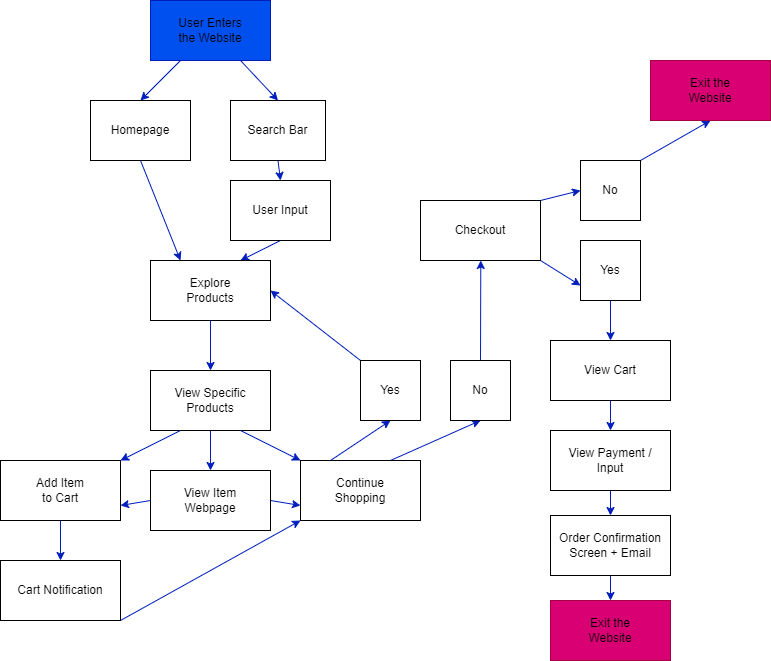

The diagram above was exported from draw.io. Its source (the exported page's mxGraphModel, read from the mxfile embedded in the PNG):
<mxGraphModel dx="1625" dy="1098" grid="1" gridSize="10" guides="1" tooltips="1" connect="1" arrows="1" fold="1" page="1" pageScale="1" pageWidth="850" pageHeight="1100" background="#FFFFFF" math="0" shadow="0">
  <root>
    <mxCell id="0" />
    <mxCell id="1" parent="0" />
    <mxCell id="11" style="edgeStyle=none;html=1;exitX=0.25;exitY=1;exitDx=0;exitDy=0;entryX=0.5;entryY=0;entryDx=0;entryDy=0;fillColor=#0050ef;strokeColor=#001DBC;" edge="1" parent="1" source="4" target="6">
      <mxGeometry relative="1" as="geometry" />
    </mxCell>
    <mxCell id="12" style="edgeStyle=none;html=1;exitX=0.75;exitY=1;exitDx=0;exitDy=0;entryX=0.5;entryY=0;entryDx=0;entryDy=0;fillColor=#0050ef;strokeColor=#001DBC;" edge="1" parent="1" source="4" target="7">
      <mxGeometry relative="1" as="geometry" />
    </mxCell>
    <mxCell id="4" value="" style="whiteSpace=wrap;html=1;fillColor=#0050ef;strokeColor=#001DBC;fontColor=#ffffff;" vertex="1" parent="1">
      <mxGeometry x="200" y="20" width="120" height="60" as="geometry" />
    </mxCell>
    <mxCell id="5" value="User Enters the Website" style="text;align=center;html=1;verticalAlign=middle;whiteSpace=wrap;rounded=0;" vertex="1" parent="1">
      <mxGeometry x="225" y="35" width="70" height="30" as="geometry" />
    </mxCell>
    <mxCell id="14" style="edgeStyle=none;html=1;exitX=0.5;exitY=1;exitDx=0;exitDy=0;entryX=0.25;entryY=0;entryDx=0;entryDy=0;fillColor=#0050ef;strokeColor=#001DBC;" edge="1" parent="1" source="6" target="10">
      <mxGeometry relative="1" as="geometry" />
    </mxCell>
    <mxCell id="6" value="Homepage" style="whiteSpace=wrap;html=1;" vertex="1" parent="1">
      <mxGeometry x="140" y="120" width="100" height="60" as="geometry" />
    </mxCell>
    <mxCell id="13" style="edgeStyle=none;html=1;exitX=0.5;exitY=1;exitDx=0;exitDy=0;entryX=0.5;entryY=0;entryDx=0;entryDy=0;fillColor=#0050ef;strokeColor=#001DBC;" edge="1" parent="1" source="7" target="9">
      <mxGeometry relative="1" as="geometry" />
    </mxCell>
    <mxCell id="7" value="Search Bar" style="whiteSpace=wrap;html=1;" vertex="1" parent="1">
      <mxGeometry x="280" y="120" width="95" height="60" as="geometry" />
    </mxCell>
    <mxCell id="15" style="edgeStyle=none;html=1;exitX=0.5;exitY=1;exitDx=0;exitDy=0;entryX=0.75;entryY=0;entryDx=0;entryDy=0;fillColor=#0050ef;strokeColor=#001DBC;" edge="1" parent="1" source="9" target="10">
      <mxGeometry relative="1" as="geometry" />
    </mxCell>
    <mxCell id="9" value="User Input" style="whiteSpace=wrap;html=1;" vertex="1" parent="1">
      <mxGeometry x="280" y="200" width="100" height="60" as="geometry" />
    </mxCell>
    <mxCell id="10" value="" style="whiteSpace=wrap;html=1;" vertex="1" parent="1">
      <mxGeometry x="200" y="280" width="120" height="60" as="geometry" />
    </mxCell>
    <mxCell id="23" style="edgeStyle=none;html=1;exitX=0.5;exitY=1;exitDx=0;exitDy=0;entryX=0.5;entryY=0;entryDx=0;entryDy=0;fillColor=#0050ef;strokeColor=#001DBC;" edge="1" parent="1" source="16" target="18">
      <mxGeometry relative="1" as="geometry" />
    </mxCell>
    <mxCell id="16" value="View Specific Products" style="whiteSpace=wrap;html=1;" vertex="1" parent="1">
      <mxGeometry x="200" y="390" width="120" height="60" as="geometry" />
    </mxCell>
    <mxCell id="40" style="edgeStyle=none;html=1;exitX=0;exitY=0.5;exitDx=0;exitDy=0;entryX=1;entryY=0.75;entryDx=0;entryDy=0;fillColor=#0050ef;strokeColor=#001DBC;" edge="1" parent="1" source="18" target="19">
      <mxGeometry relative="1" as="geometry" />
    </mxCell>
    <mxCell id="41" style="edgeStyle=none;html=1;exitX=1;exitY=0.5;exitDx=0;exitDy=0;entryX=0;entryY=0.75;entryDx=0;entryDy=0;fillColor=#0050ef;strokeColor=#001DBC;" edge="1" parent="1" source="18" target="20">
      <mxGeometry relative="1" as="geometry" />
    </mxCell>
    <mxCell id="18" value="" style="whiteSpace=wrap;html=1;" vertex="1" parent="1">
      <mxGeometry x="200" y="490" width="120" height="60" as="geometry" />
    </mxCell>
    <mxCell id="37" style="edgeStyle=none;html=1;exitX=0.5;exitY=1;exitDx=0;exitDy=0;entryX=0.5;entryY=0;entryDx=0;entryDy=0;fillColor=#0050ef;strokeColor=#001DBC;" edge="1" parent="1" source="19" target="35">
      <mxGeometry relative="1" as="geometry" />
    </mxCell>
    <mxCell id="19" value="" style="whiteSpace=wrap;html=1;" vertex="1" parent="1">
      <mxGeometry x="50" y="480" width="120" height="60" as="geometry" />
    </mxCell>
    <mxCell id="46" style="edgeStyle=none;html=1;exitX=0.25;exitY=0;exitDx=0;exitDy=0;entryX=0.5;entryY=1;entryDx=0;entryDy=0;fillColor=#0050ef;strokeColor=#001DBC;" edge="1" parent="1" source="20" target="42">
      <mxGeometry relative="1" as="geometry" />
    </mxCell>
    <mxCell id="47" style="edgeStyle=none;html=1;exitX=0.75;exitY=0;exitDx=0;exitDy=0;entryX=0.5;entryY=1;entryDx=0;entryDy=0;fillColor=#0050ef;strokeColor=#001DBC;" edge="1" parent="1" source="20" target="43">
      <mxGeometry relative="1" as="geometry" />
    </mxCell>
    <mxCell id="20" value="" style="whiteSpace=wrap;html=1;" vertex="1" parent="1">
      <mxGeometry x="350" y="480" width="120" height="60" as="geometry" />
    </mxCell>
    <mxCell id="27" value="Explore Products" style="text;strokeColor=none;align=center;fillColor=none;html=1;verticalAlign=middle;whiteSpace=wrap;rounded=0;" vertex="1" parent="1">
      <mxGeometry x="230" y="295" width="60" height="30" as="geometry" />
    </mxCell>
    <mxCell id="30" value="Add Item to Cart" style="text;strokeColor=none;align=center;fillColor=none;html=1;verticalAlign=middle;whiteSpace=wrap;rounded=0;" vertex="1" parent="1">
      <mxGeometry x="80" y="495" width="60" height="30" as="geometry" />
    </mxCell>
    <mxCell id="31" value="View Item Webpage" style="text;strokeColor=none;align=center;fillColor=none;html=1;verticalAlign=middle;whiteSpace=wrap;rounded=0;" vertex="1" parent="1">
      <mxGeometry x="230" y="505" width="60" height="30" as="geometry" />
    </mxCell>
    <mxCell id="32" value="Continue Shopping" style="text;strokeColor=none;align=center;fillColor=none;html=1;verticalAlign=middle;whiteSpace=wrap;rounded=0;" vertex="1" parent="1">
      <mxGeometry x="380" y="495" width="60" height="30" as="geometry" />
    </mxCell>
    <mxCell id="22" style="edgeStyle=none;html=1;exitX=0.75;exitY=1;exitDx=0;exitDy=0;entryX=0;entryY=0;entryDx=0;entryDy=0;fillColor=#0050ef;strokeColor=#001DBC;" edge="1" parent="1" source="16" target="20">
      <mxGeometry relative="1" as="geometry" />
    </mxCell>
    <mxCell id="21" style="edgeStyle=none;html=1;exitX=0.25;exitY=1;exitDx=0;exitDy=0;fillColor=#0050ef;strokeColor=#001DBC;entryX=1;entryY=0;entryDx=0;entryDy=0;" edge="1" parent="1" source="16" target="19">
      <mxGeometry relative="1" as="geometry">
        <mxPoint x="130" y="480" as="targetPoint" />
      </mxGeometry>
    </mxCell>
    <mxCell id="17" style="edgeStyle=none;html=1;exitX=0.5;exitY=1;exitDx=0;exitDy=0;entryX=0.5;entryY=0;entryDx=0;entryDy=0;fillColor=#0050ef;strokeColor=#001DBC;" edge="1" parent="1" source="10" target="16">
      <mxGeometry relative="1" as="geometry" />
    </mxCell>
    <mxCell id="38" style="edgeStyle=none;html=1;exitX=1;exitY=1;exitDx=0;exitDy=0;entryX=0;entryY=1;entryDx=0;entryDy=0;fillColor=#0050ef;strokeColor=#001DBC;" edge="1" parent="1" source="35" target="20">
      <mxGeometry relative="1" as="geometry">
        <Array as="points" />
      </mxGeometry>
    </mxCell>
    <mxCell id="35" value="Cart Notification" style="whiteSpace=wrap;html=1;" vertex="1" parent="1">
      <mxGeometry x="50" y="580" width="120" height="60" as="geometry" />
    </mxCell>
    <mxCell id="48" style="edgeStyle=none;html=1;exitX=0;exitY=0;exitDx=0;exitDy=0;entryX=1;entryY=0.5;entryDx=0;entryDy=0;fillColor=#0050ef;strokeColor=#001DBC;" edge="1" parent="1" source="42" target="10">
      <mxGeometry relative="1" as="geometry" />
    </mxCell>
    <mxCell id="42" value="Yes" style="whiteSpace=wrap;html=1;" vertex="1" parent="1">
      <mxGeometry x="410" y="380" width="60" height="60" as="geometry" />
    </mxCell>
    <mxCell id="49" style="edgeStyle=none;html=1;exitX=0.5;exitY=0;exitDx=0;exitDy=0;fillColor=#0050ef;strokeColor=#001DBC;" edge="1" parent="1" source="43">
      <mxGeometry relative="1" as="geometry">
        <mxPoint x="530.2941176470588" y="280" as="targetPoint" />
      </mxGeometry>
    </mxCell>
    <mxCell id="43" value="No" style="whiteSpace=wrap;html=1;" vertex="1" parent="1">
      <mxGeometry x="500" y="380" width="60" height="60" as="geometry" />
    </mxCell>
    <mxCell id="57" style="edgeStyle=none;html=1;exitX=1;exitY=0;exitDx=0;exitDy=0;entryX=0;entryY=0.5;entryDx=0;entryDy=0;fillColor=#0050ef;strokeColor=#001DBC;" edge="1" parent="1" source="50" target="54">
      <mxGeometry relative="1" as="geometry" />
    </mxCell>
    <mxCell id="58" style="edgeStyle=none;html=1;exitX=1;exitY=1;exitDx=0;exitDy=0;entryX=0;entryY=0.75;entryDx=0;entryDy=0;fillColor=#0050ef;strokeColor=#001DBC;" edge="1" parent="1" source="50" target="52">
      <mxGeometry relative="1" as="geometry" />
    </mxCell>
    <mxCell id="50" value="" style="whiteSpace=wrap;html=1;" vertex="1" parent="1">
      <mxGeometry x="470" y="220" width="120" height="60" as="geometry" />
    </mxCell>
    <mxCell id="51" value="Checkout" style="text;strokeColor=none;align=center;fillColor=none;html=1;verticalAlign=middle;whiteSpace=wrap;rounded=0;" vertex="1" parent="1">
      <mxGeometry x="500" y="235" width="60" height="30" as="geometry" />
    </mxCell>
    <mxCell id="68" style="edgeStyle=none;html=1;exitX=0.5;exitY=1;exitDx=0;exitDy=0;entryX=0.5;entryY=0;entryDx=0;entryDy=0;fillColor=#0050ef;strokeColor=#001DBC;" edge="1" parent="1" source="52" target="64">
      <mxGeometry relative="1" as="geometry" />
    </mxCell>
    <mxCell id="52" value="Yes" style="whiteSpace=wrap;html=1;" vertex="1" parent="1">
      <mxGeometry x="630" y="260" width="60" height="60" as="geometry" />
    </mxCell>
    <mxCell id="67" style="edgeStyle=none;html=1;exitX=1;exitY=0;exitDx=0;exitDy=0;entryX=0.5;entryY=1;entryDx=0;entryDy=0;fillColor=#0050ef;strokeColor=#001DBC;" edge="1" parent="1" source="54" target="59">
      <mxGeometry relative="1" as="geometry" />
    </mxCell>
    <mxCell id="54" value="No" style="whiteSpace=wrap;html=1;" vertex="1" parent="1">
      <mxGeometry x="630" y="180" width="60" height="60" as="geometry" />
    </mxCell>
    <mxCell id="59" value="" style="whiteSpace=wrap;html=1;fillColor=#d80073;strokeColor=#A50040;fontColor=#ffffff;" vertex="1" parent="1">
      <mxGeometry x="700" y="80" width="120" height="60" as="geometry" />
    </mxCell>
    <mxCell id="62" value="Exit the Website" style="text;strokeColor=none;align=center;fillColor=none;html=1;verticalAlign=middle;whiteSpace=wrap;rounded=0;" vertex="1" parent="1">
      <mxGeometry x="730" y="95" width="60" height="30" as="geometry" />
    </mxCell>
    <mxCell id="63" value="" style="whiteSpace=wrap;html=1;fillColor=#d80073;strokeColor=#A50040;fontColor=#ffffff;" vertex="1" parent="1">
      <mxGeometry x="600" y="620" width="120" height="60" as="geometry" />
    </mxCell>
    <mxCell id="69" style="edgeStyle=none;html=1;exitX=0.5;exitY=1;exitDx=0;exitDy=0;entryX=0.5;entryY=0;entryDx=0;entryDy=0;fillColor=#0050ef;strokeColor=#001DBC;" edge="1" parent="1" source="64" target="65">
      <mxGeometry relative="1" as="geometry" />
    </mxCell>
    <mxCell id="64" value="" style="whiteSpace=wrap;html=1;" vertex="1" parent="1">
      <mxGeometry x="600" y="360" width="120" height="60" as="geometry" />
    </mxCell>
    <mxCell id="70" style="edgeStyle=none;html=1;exitX=0.5;exitY=1;exitDx=0;exitDy=0;entryX=0.5;entryY=0;entryDx=0;entryDy=0;fillColor=#0050ef;strokeColor=#001DBC;" edge="1" parent="1" source="65" target="66">
      <mxGeometry relative="1" as="geometry" />
    </mxCell>
    <mxCell id="65" value="View Payment / &lt;br&gt;Input" style="whiteSpace=wrap;html=1;" vertex="1" parent="1">
      <mxGeometry x="600" y="450" width="120" height="60" as="geometry" />
    </mxCell>
    <mxCell id="71" style="edgeStyle=none;html=1;exitX=0.5;exitY=1;exitDx=0;exitDy=0;fillColor=#0050ef;strokeColor=#001DBC;" edge="1" parent="1" source="66" target="63">
      <mxGeometry relative="1" as="geometry" />
    </mxCell>
    <mxCell id="66" value="Order Confirmation&lt;br&gt;Screen + Email" style="whiteSpace=wrap;html=1;" vertex="1" parent="1">
      <mxGeometry x="600" y="535" width="120" height="60" as="geometry" />
    </mxCell>
    <mxCell id="72" value="Exit the Website" style="text;strokeColor=none;align=center;fillColor=none;html=1;verticalAlign=middle;whiteSpace=wrap;rounded=0;" vertex="1" parent="1">
      <mxGeometry x="630" y="635" width="60" height="30" as="geometry" />
    </mxCell>
    <mxCell id="74" value="View Cart" style="text;strokeColor=none;align=center;fillColor=none;html=1;verticalAlign=middle;whiteSpace=wrap;rounded=0;" vertex="1" parent="1">
      <mxGeometry x="630" y="375" width="60" height="30" as="geometry" />
    </mxCell>
  </root>
</mxGraphModel>